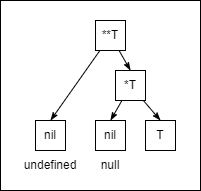

The diagram above was exported from draw.io. Its source (the exported page's mxGraphModel, read from the mxfile embedded in the PNG):
<mxGraphModel dx="775" dy="403" grid="1" gridSize="10" guides="1" tooltips="1" connect="1" arrows="1" fold="1" page="1" pageScale="1" pageWidth="827" pageHeight="1169" math="0" shadow="0">
  <root>
    <mxCell id="0" />
    <mxCell id="1" parent="0" />
    <mxCell id="2" value="" style="rounded=0;whiteSpace=wrap;html=1;fillColor=#FFFFFF;" vertex="1" parent="1">
      <mxGeometry width="200" height="190" as="geometry" />
    </mxCell>
    <mxCell id="14" style="edgeStyle=none;rounded=0;html=1;entryX=0.5;entryY=0;entryDx=0;entryDy=0;fontColor=#000000;endArrow=classicThin;endFill=1;strokeColor=#000000;strokeWidth=1;" edge="1" parent="1" source="3" target="5">
      <mxGeometry relative="1" as="geometry" />
    </mxCell>
    <mxCell id="15" style="edgeStyle=none;rounded=0;html=1;fontColor=#000000;endArrow=classicThin;endFill=1;strokeColor=#000000;strokeWidth=1;entryX=0.5;entryY=0;entryDx=0;entryDy=0;" edge="1" parent="1" source="3" target="4">
      <mxGeometry relative="1" as="geometry" />
    </mxCell>
    <mxCell id="3" value="&lt;font color=&quot;#000000&quot;&gt;**T&lt;/font&gt;" style="text;html=1;strokeColor=#000000;fillColor=none;align=center;verticalAlign=middle;whiteSpace=wrap;rounded=0;" vertex="1" parent="1">
      <mxGeometry x="95" y="20" width="30" height="30" as="geometry" />
    </mxCell>
    <mxCell id="12" style="edgeStyle=none;rounded=0;html=1;entryX=0.5;entryY=0;entryDx=0;entryDy=0;fontColor=#000000;endArrow=classicThin;endFill=1;strokeColor=#000000;strokeWidth=1;" edge="1" parent="1" source="4" target="7">
      <mxGeometry relative="1" as="geometry" />
    </mxCell>
    <mxCell id="13" style="edgeStyle=none;rounded=0;html=1;entryX=0.5;entryY=0;entryDx=0;entryDy=0;fontColor=#000000;endArrow=classicThin;endFill=1;strokeColor=#000000;strokeWidth=1;" edge="1" parent="1" source="4" target="6">
      <mxGeometry relative="1" as="geometry" />
    </mxCell>
    <mxCell id="4" value="&lt;font color=&quot;#000000&quot;&gt;*T&lt;/font&gt;" style="text;html=1;strokeColor=#000000;fillColor=none;align=center;verticalAlign=middle;whiteSpace=wrap;rounded=0;" vertex="1" parent="1">
      <mxGeometry x="115" y="70" width="30" height="30" as="geometry" />
    </mxCell>
    <mxCell id="5" value="&lt;font color=&quot;#000000&quot;&gt;nil&lt;/font&gt;" style="text;html=1;strokeColor=#000000;fillColor=none;align=center;verticalAlign=middle;whiteSpace=wrap;rounded=0;" vertex="1" parent="1">
      <mxGeometry x="35" y="120" width="30" height="30" as="geometry" />
    </mxCell>
    <mxCell id="6" value="&lt;font color=&quot;#000000&quot;&gt;T&lt;/font&gt;" style="text;html=1;strokeColor=#000000;fillColor=none;align=center;verticalAlign=middle;whiteSpace=wrap;rounded=0;" vertex="1" parent="1">
      <mxGeometry x="145" y="120" width="30" height="30" as="geometry" />
    </mxCell>
    <mxCell id="7" value="&lt;font color=&quot;#000000&quot;&gt;nil&lt;/font&gt;" style="text;html=1;strokeColor=#000000;fillColor=none;align=center;verticalAlign=middle;whiteSpace=wrap;rounded=0;" vertex="1" parent="1">
      <mxGeometry x="95" y="120" width="30" height="30" as="geometry" />
    </mxCell>
    <mxCell id="16" value="undefined" style="text;html=1;strokeColor=none;fillColor=none;align=center;verticalAlign=middle;whiteSpace=wrap;rounded=0;fontColor=#000000;" vertex="1" parent="1">
      <mxGeometry x="25" y="150" width="50" height="30" as="geometry" />
    </mxCell>
    <mxCell id="17" value="null" style="text;html=1;strokeColor=none;fillColor=none;align=center;verticalAlign=middle;whiteSpace=wrap;rounded=0;fontColor=#000000;" vertex="1" parent="1">
      <mxGeometry x="95" y="150" width="30" height="30" as="geometry" />
    </mxCell>
  </root>
</mxGraphModel>